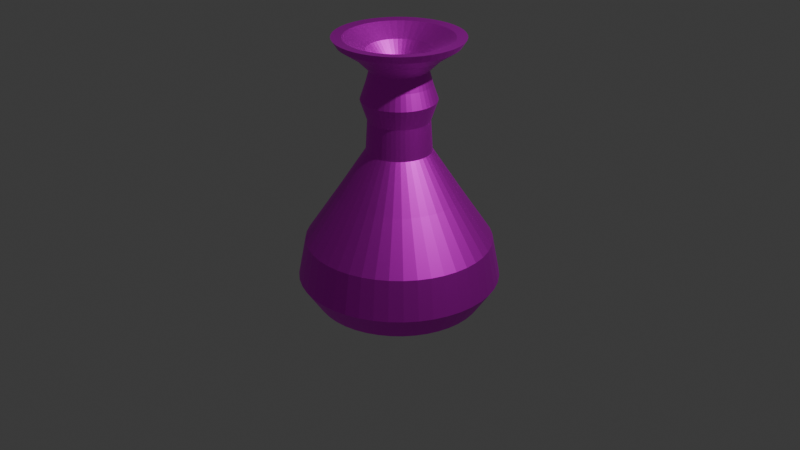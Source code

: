 # Source: vase.blend  (saved by Blender 5.0.118; exported with 4.5.12 LTS)
import bpy
from mathutils import Matrix  # noqa: F401  (used for matrix-valued properties, if any)

bpy.ops.wm.read_factory_settings(use_empty=True)
scene = bpy.context.scene
scene.name = 'Scene'

# ---- collections
col_collection = bpy.data.collections.new('Collection'); scene.collection.children.link(col_collection)

# ---- images (referenced by path relative to the original .blend; pixels are not part of the script)
import os
ASSET_DIR = os.environ.get("B2B_ASSET_DIR", "")  # directory of the original .blend (textures are referenced by path, not embedded)
HERE = os.path.dirname(os.path.abspath(__file__))  # packed textures are extracted next to this script under _unpacked/

def load_image(name, relpath, width, height, colorspace="sRGB"):
    """Load a texture the original file referenced (path relative to the .blend, or extracted next to this script)."""
    p = next((c for c in (os.path.join(HERE, relpath), os.path.join(ASSET_DIR, relpath)) if relpath and os.path.exists(c)), "")
    if p:
        img = bpy.data.images.load(p, check_existing=True)
        img.name = name
    else:  # same state as the original file: an image datablock whose file is absent (Cycles renders it pink)
        img = bpy.data.images.new(name, width, height)
        img.source = "FILE"
        img.filepath = "//" + (relpath or name)
    img.colorspace_settings.name = colorspace
    return img
img_cylinder_base_color = load_image('Cylinder Base Color', 'vase texture.png', 1024, 1024, 'sRGB')

# ---- materials (node trees are filled in below, after node groups)
mat_material_001 = bpy.data.materials.new('Material.001')

# ---- material node trees
mat_material_001.use_nodes = True; mat_material_001.node_tree.nodes.clear()
_N = mat_material_001.node_tree.nodes; _L = mat_material_001.node_tree.links
n0 = _N.new('ShaderNodeBsdfPrincipled'); n0.name = 'Principled BSDF'; n0.location = (-200, 100)
n0.inputs[1].default_value = 1.0
n0.inputs[2].default_value = 0.5418
n1 = _N.new('ShaderNodeOutputMaterial'); n1.name = 'Material Output'; n1.location = (200, 100)
n2 = _N.new('ShaderNodeTexImage'); n2.name = 'Image Texture'; n2.location = (-490, 75)
n2.image = img_cylinder_base_color
_L.new(n0.outputs[0], n1.inputs[0])
_L.new(n2.outputs[0], n0.inputs[0])
n1.is_active_output = True

# ---- world
world_world = bpy.data.worlds.new('World'); scene.world = world_world
world_world.use_nodes = True; world_world.node_tree.nodes.clear()
_N = world_world.node_tree.nodes; _L = world_world.node_tree.links
n0 = _N.new('ShaderNodeOutputWorld'); n0.name = 'World Output'; n0.location = (200, 100)
n1 = _N.new('ShaderNodeBackground'); n1.name = 'Background'; n1.location = (-200, 100)
n1.inputs[0].default_value = (0.05088, 0.05088, 0.05088, 1.0)
_L.new(n1.outputs[0], n0.inputs[0])
n0.is_active_output = True
world_world.color = (0.05088, 0.05088, 0.05088)
world_world.sun_shadow_jitter_overblur = 0.0

# ---- cameras
cam_camera = bpy.data.cameras.new('Camera')
cam_camera.clip_end = 100.0
cam_camera.ortho_scale = 7.314

# ---- lights
light_light = bpy.data.lights.new('Light', 'POINT')
light_light.energy = 1000.0
light_light.shadow_soft_size = 0.1

# ---- meshes
me_cylinder = bpy.data.meshes.new('Cylinder')
me_cylinder.from_pydata([(1.101e-09, 0.03123, -1.0), (4.056e-11, 0.7151, 1.853), (0.0088, 0.02997, -1.0), (0.2015, 0.6861, 1.853), (0.01689, 0.02628, -1.0), (0.3866, 0.6016, 1.853), (0.0236, 0.02045, -1.0), (0.5404, 0.4683, 1.853), (0.02841, 0.01297, -1.0), (0.6505, 0.2971, 1.853), (0.03092, 0.004445, -1.0), (0.7078, 0.1018, 1.853), (0.03092, -0.004445, -1.0), (0.7078, -0.1018, 1.853), (0.02841, -0.01298, -1.0), (0.6505, -0.2971, 1.853), (0.0236, -0.02045, -1.0), (0.5404, -0.4683, 1.853), (0.01689, -0.02628, -1.0), (0.3866, -0.6016, 1.853), (0.0088, -0.02997, -1.0), (0.2015, -0.6861, 1.853), (1.101e-09, -0.03123, -1.0), (4.056e-11, -0.7151, 1.853), (-0.0088, -0.02997, -1.0), (-0.2015, -0.6861, 1.853), (-0.01689, -0.02628, -1.0), (-0.3866, -0.6016, 1.853), (-0.0236, -0.02045, -1.0), (-0.5404, -0.4683, 1.853), (-0.02841, -0.01298, -1.0), (-0.6505, -0.2971, 1.853), (-0.03092, -0.004445, -1.0), (-0.7078, -0.1018, 1.853), (-0.03092, 0.004445, -1.0), (-0.7078, 0.1018, 1.853), (-0.02841, 0.01297, -1.0), (-0.6505, 0.2971, 1.853), (-0.0236, 0.02045, -1.0), (-0.5404, 0.4683, 1.853), (-0.01689, 0.02628, -1.0), (-0.3866, 0.6016, 1.853), (-0.0088, 0.02997, -1.0), (-0.2015, 0.6861, 1.853), (6.177e-10, 0.07412, 0.8796), (0.02088, 0.07112, 0.8796), (0.04007, 0.06235, 0.8796), (0.05602, 0.04854, 0.8796), (0.06742, 0.03079, 0.8796), (0.07337, 0.01055, 0.8796), (0.07337, -0.01055, 0.8796), (0.06742, -0.03079, 0.8796), (0.05602, -0.04854, 0.8796), (0.04007, -0.06235, 0.8796), (0.02088, -0.07112, 0.8796), (6.177e-10, -0.07412, 0.8796), (-0.02088, -0.07112, 0.8796), (-0.04007, -0.06235, 0.8796), (-0.05602, -0.04854, 0.8796), (-0.06742, -0.03079, 0.8796), (-0.07337, -0.01055, 0.8796), (-0.07337, 0.01055, 0.8796), (-0.06742, 0.03079, 0.8796), (-0.05602, 0.04854, 0.8796), (-0.04007, 0.06235, 0.8796), (-0.02088, 0.07112, 0.8796), (0.3334, 1.135, -0.2584), (0.6398, 0.9955, -0.2584), (0.8943, 0.7749, -0.2584), (1.076, 0.4916, -0.2584), (1.171, 0.1684, -0.2584), (1.171, -0.1684, -0.2584), (1.076, -0.4916, -0.2584), (0.8943, -0.7749, -0.2584), (0.6398, -0.9955, -0.2584), (0.3334, -1.135, -0.2584), (7.451e-10, -1.183, -0.2584), (-0.3334, -1.135, -0.2584), (-0.6398, -0.9955, -0.2584), (-0.8943, -0.7749, -0.2584), (-1.076, -0.4916, -0.2584), (-1.171, -0.1684, -0.2584), (-1.171, 0.1684, -0.2584), (-1.076, 0.4916, -0.2584), (-0.8943, 0.7749, -0.2584), (-0.6398, 0.9955, -0.2584), (-0.3334, 1.135, -0.2584), (7.451e-10, 1.183, -0.2584), (0.2817, 0.9595, -0.98), (0.5406, 0.8413, -0.98), (0.7557, 0.6549, -0.98), (0.9096, 0.4154, -0.98), (0.9898, 0.1423, -0.98), (0.9898, -0.1423, -0.98), (0.9096, -0.4154, -0.98), (0.7557, -0.6549, -0.98), (0.5406, -0.8413, -0.98), (0.2817, -0.9595, -0.98), (0.0, -1.0, -0.98), (-0.2817, -0.9595, -0.98), (-0.5406, -0.8413, -0.98), (-0.7557, -0.6549, -0.98), (-0.9096, -0.4154, -0.98), (-0.9898, -0.1423, -0.98), (-0.9898, 0.1423, -0.98), (-0.9096, 0.4154, -0.98), (-0.7557, 0.6549, -0.98), (-0.5406, 0.8413, -0.98), (-0.2817, 0.9595, -0.98), (0.0, 1.0, -0.98), (3.174e-10, 0.5278, 1.315), (0.1487, 0.5064, 1.315), (0.2853, 0.444, 1.315), (0.3988, 0.3456, 1.315), (0.4801, 0.2192, 1.315), (0.5224, 0.07511, 1.315), (0.5224, -0.07511, 1.315), (0.4801, -0.2192, 1.315), (0.3988, -0.3456, 1.315), (0.2853, -0.444, 1.315), (0.1487, -0.5064, 1.315), (3.174e-10, -0.5278, 1.315), (-0.1487, -0.5064, 1.315), (-0.2853, -0.444, 1.315), (-0.3988, -0.3456, 1.315), (-0.4801, -0.2192, 1.315), (-0.5224, -0.07511, 1.315), (-0.5224, 0.07511, 1.315), (-0.4801, 0.2192, 1.315), (-0.3988, 0.3456, 1.315), (-0.2853, 0.444, 1.315), (-0.1487, 0.5064, 1.315), (-1.506e-09, 0.1297, 1.58), (0.03654, 0.1244, 1.58), (0.07011, 0.1091, 1.58), (0.09801, 0.08493, 1.58), (0.118, 0.05387, 1.58), (0.1284, 0.01846, 1.58), (0.1284, -0.01846, 1.58), (0.118, -0.05387, 1.58), (0.09801, -0.08493, 1.58), (0.07011, -0.1091, 1.58), (0.03654, -0.1244, 1.58), (-1.506e-09, -0.1297, 1.58), (-0.03654, -0.1244, 1.58), (-0.07011, -0.1091, 1.58), (-0.09801, -0.08493, 1.58), (-0.118, -0.05387, 1.58), (-0.1284, -0.01846, 1.58), (-0.1284, 0.01846, 1.58), (-0.118, 0.05387, 1.58), (-0.09801, 0.08493, 1.58), (-0.07011, 0.1091, 1.58), (-0.03654, 0.1244, 1.58)], [], [(132, 1, 3, 133), (133, 3, 5, 134), (134, 5, 7, 135), (135, 7, 9, 136), (136, 9, 11, 137), (137, 11, 13, 138), (138, 13, 15, 139), (139, 15, 17, 140), (140, 17, 19, 141), (141, 19, 21, 142), (142, 21, 23, 143), (143, 23, 25, 144), (144, 25, 27, 145), (145, 27, 29, 146), (146, 29, 31, 147), (147, 31, 33, 148), (148, 33, 35, 149), (149, 35, 37, 150), (150, 37, 39, 151), (151, 39, 41, 152), (86, 65, 44, 87), (152, 41, 43, 153), (153, 43, 1, 132), (0, 2, 4, 6, 8, 10, 12, 14, 16, 18, 20, 22, 24, 26, 28, 30, 32, 34, 36, 38, 40, 42), (85, 64, 65, 86), (84, 63, 64, 85), (83, 62, 63, 84), (82, 61, 62, 83), (81, 60, 61, 82), (80, 59, 60, 81), (79, 58, 59, 80), (78, 57, 58, 79), (77, 56, 57, 78), (76, 55, 56, 77), (75, 54, 55, 76), (74, 53, 54, 75), (73, 52, 53, 74), (72, 51, 52, 73), (71, 50, 51, 72), (70, 49, 50, 71), (69, 48, 49, 70), (68, 47, 48, 69), (67, 46, 47, 68), (66, 45, 46, 67), (87, 44, 45, 66), (109, 87, 66, 88), (88, 66, 67, 89), (89, 67, 68, 90), (90, 68, 69, 91), (91, 69, 70, 92), (92, 70, 71, 93), (93, 71, 72, 94), (94, 72, 73, 95), (95, 73, 74, 96), (96, 74, 75, 97), (97, 75, 76, 98), (98, 76, 77, 99), (99, 77, 78, 100), (100, 78, 79, 101), (101, 79, 80, 102), (102, 80, 81, 103), (103, 81, 82, 104), (104, 82, 83, 105), (105, 83, 84, 106), (106, 84, 85, 107), (107, 85, 86, 108), (108, 86, 87, 109), (42, 108, 109, 0), (40, 107, 108, 42), (38, 106, 107, 40), (36, 105, 106, 38), (34, 104, 105, 36), (32, 103, 104, 34), (30, 102, 103, 32), (28, 101, 102, 30), (26, 100, 101, 28), (24, 99, 100, 26), (22, 98, 99, 24), (20, 97, 98, 22), (18, 96, 97, 20), (16, 95, 96, 18), (14, 94, 95, 16), (12, 93, 94, 14), (10, 92, 93, 12), (8, 91, 92, 10), (6, 90, 91, 8), (4, 89, 90, 6), (2, 88, 89, 4), (0, 109, 88, 2), (65, 131, 110, 44), (64, 130, 131, 65), (63, 129, 130, 64), (62, 128, 129, 63), (61, 127, 128, 62), (60, 126, 127, 61), (59, 125, 126, 60), (58, 124, 125, 59), (57, 123, 124, 58), (56, 122, 123, 57), (55, 121, 122, 56), (54, 120, 121, 55), (53, 119, 120, 54), (52, 118, 119, 53), (51, 117, 118, 52), (50, 116, 117, 51), (49, 115, 116, 50), (48, 114, 115, 49), (47, 113, 114, 48), (46, 112, 113, 47), (45, 111, 112, 46), (44, 110, 111, 45), (131, 153, 132, 110), (130, 152, 153, 131), (129, 151, 152, 130), (128, 150, 151, 129), (127, 149, 150, 128), (126, 148, 149, 127), (125, 147, 148, 126), (124, 146, 147, 125), (123, 145, 146, 124), (122, 144, 145, 123), (121, 143, 144, 122), (120, 142, 143, 121), (119, 141, 142, 120), (118, 140, 141, 119), (117, 139, 140, 118), (116, 138, 139, 117), (115, 137, 138, 116), (114, 136, 137, 115), (113, 135, 136, 114), (112, 134, 135, 113), (111, 133, 134, 112), (110, 132, 133, 111)])
_uv = me_cylinder.uv_layers.new(name='UVMap')
_uv.uv.foreach_set('vector', [1.0, 0.9794, 1.0, 1.0, 0.9545, 1.0, 0.9545, 0.9794, 0.9545, 0.9794, 0.9545, 1.0, 0.9091, 1.0, 0.9091, 0.9794, 0.9091, 0.9794, 0.9091, 1.0, 0.8636, 1.0, 0.8636, 0.9794, 0.8636, 0.9794, 0.8636, 1.0, 0.8182, 1.0, 0.8182, 0.9794, 0.8182, 0.9794, 0.8182, 1.0, 0.7727, 1.0, 0.7727, 0.9794, 0.7727, 0.9794, 0.7727, 1.0, 0.7273, 1.0, 0.7273, 0.9794, 0.7273, 0.9794, 0.7273, 1.0, 0.6818, 1.0, 0.6818, 0.9794, 0.6818, 0.9794, 0.6818, 1.0, 0.6364, 1.0, 0.6364, 0.9794, 0.6364, 0.9794, 0.6364, 1.0, 0.5909, 1.0, 0.5909, 0.9794, 0.5909, 0.9794, 0.5909, 1.0, 0.5455, 1.0, 0.5455, 0.9794, 0.5455, 0.9794, 0.5455, 1.0, 0.5, 1.0, 0.5, 0.9794, 0.5, 0.9794, 0.5, 1.0, 0.4545, 1.0, 0.4545, 0.9794, 0.4545, 0.9794, 0.4545, 1.0, 0.4091, 1.0, 0.4091, 0.9794, 0.4091, 0.9794, 0.4091, 1.0, 0.3636, 1.0, 0.3636, 0.9794, 0.3636, 0.9794, 0.3636, 1.0, 0.3182, 1.0, 0.3182, 0.9794, 0.3182, 0.9794, 0.3182, 1.0, 0.2727, 1.0, 0.2727, 0.9794, 0.2727, 0.9794, 0.2727, 1.0, 0.2273, 1.0, 0.2273, 0.9794, 0.2273, 0.9794, 0.2273, 1.0, 0.1818, 1.0, 0.1818, 0.9794, 0.1818, 0.9794, 0.1818, 1.0, 0.1364, 1.0, 0.1364, 0.9794, 0.1364, 0.9794, 0.1364, 1.0, 0.09091, 1.0, 0.09091, 0.9794, 0.04545, 0.6152, 0.04545, 0.9234, -2.682e-07, 0.9234, -2.682e-07, 0.6152, 0.09091, 0.9794, 0.09091, 1.0, 0.04545, 1.0, 0.04545, 0.9794, 0.04545, 0.9794, 0.04545, 1.0, -2.682e-07, 1.0, -2.682e-07, 0.9794, 0.75, 0.49, 0.8176, 0.4803, 0.8798, 0.4519, 0.9314, 0.4072, 0.9683, 0.3497, 0.9876, 0.2842, 0.9876, 0.2158, 0.9683, 0.1503, 0.9314, 0.09283, 0.8798, 0.0481, 0.8176, 0.01972, 0.75, 0.01, 0.6824, 0.01972, 0.6202, 0.0481, 0.5686, 0.09283, 0.5317, 0.1503, 0.5124, 0.2158, 0.5124, 0.2842, 0.5317, 0.3497, 0.5686, 0.4072, 0.6202, 0.4519, 0.6824, 0.4803, 0.09091, 0.6152, 0.09091, 0.9234, 0.04545, 0.9234, 0.04545, 0.6152, 0.1364, 0.6152, 0.1364, 0.9234, 0.09091, 0.9234, 0.09091, 0.6152, 0.1818, 0.6152, 0.1818, 0.9234, 0.1364, 0.9234, 0.1364, 0.6152, 0.2273, 0.6152, 0.2273, 0.9234, 0.1818, 0.9234, 0.1818, 0.6152, 0.2727, 0.6152, 0.2727, 0.9234, 0.2273, 0.9234, 0.2273, 0.6152, 0.3182, 0.6152, 0.3182, 0.9234, 0.2727, 0.9234, 0.2727, 0.6152, 0.3636, 0.6152, 0.3636, 0.9234, 0.3182, 0.9234, 0.3182, 0.6152, 0.4091, 0.6152, 0.4091, 0.9234, 0.3636, 0.9234, 0.3636, 0.6152, 0.4545, 0.6152, 0.4545, 0.9234, 0.4091, 0.9234, 0.4091, 0.6152, 0.5, 0.6152, 0.5, 0.9234, 0.4545, 0.9234, 0.4545, 0.6152, 0.5455, 0.6152, 0.5455, 0.9234, 0.5, 0.9234, 0.5, 0.6152, 0.5909, 0.6152, 0.5909, 0.9234, 0.5455, 0.9234, 0.5455, 0.6152, 0.6364, 0.6152, 0.6364, 0.9234, 0.5909, 0.9234, 0.5909, 0.6152, 0.6818, 0.6152, 0.6818, 0.9234, 0.6364, 0.9234, 0.6364, 0.6152, 0.7273, 0.6152, 0.7273, 0.9234, 0.6818, 0.9234, 0.6818, 0.6152, 0.7727, 0.6152, 0.7727, 0.9234, 0.7273, 0.9234, 0.7273, 0.6152, 0.8182, 0.6152, 0.8182, 0.9234, 0.7727, 0.9234, 0.7727, 0.6152, 0.8636, 0.6152, 0.8636, 0.9234, 0.8182, 0.9234, 0.8182, 0.6152, 0.9091, 0.6152, 0.9091, 0.9234, 0.8636, 0.9234, 0.8636, 0.6152, 0.9545, 0.6152, 0.9545, 0.9234, 0.9091, 0.9234, 0.9091, 0.6152, 1.0, 0.6152, 1.0, 0.9234, 0.9545, 0.9234, 0.9545, 0.6152, 1.0, 0.5597, 1.0, 0.6152, 0.9545, 0.6152, 0.9545, 0.5597, 0.9545, 0.5597, 0.9545, 0.6152, 0.9091, 0.6152, 0.9091, 0.5597, 0.9091, 0.5597, 0.9091, 0.6152, 0.8636, 0.6152, 0.8636, 0.5597, 0.8636, 0.5597, 0.8636, 0.6152, 0.8182, 0.6152, 0.8182, 0.5597, 0.8182, 0.5597, 0.8182, 0.6152, 0.7727, 0.6152, 0.7727, 0.5597, 0.7727, 0.5597, 0.7727, 0.6152, 0.7273, 0.6152, 0.7273, 0.5597, 0.7273, 0.5597, 0.7273, 0.6152, 0.6818, 0.6152, 0.6818, 0.5597, 0.6818, 0.5597, 0.6818, 0.6152, 0.6364, 0.6152, 0.6364, 0.5597, 0.6364, 0.5597, 0.6364, 0.6152, 0.5909, 0.6152, 0.5909, 0.5597, 0.5909, 0.5597, 0.5909, 0.6152, 0.5455, 0.6152, 0.5455, 0.5597, 0.5455, 0.5597, 0.5455, 0.6152, 0.5, 0.6152, 0.5, 0.5597, 0.5, 0.5597, 0.5, 0.6152, 0.4545, 0.6152, 0.4545, 0.5597, 0.4545, 0.5597, 0.4545, 0.6152, 0.4091, 0.6152, 0.4091, 0.5597, 0.4091, 0.5597, 0.4091, 0.6152, 0.3636, 0.6152, 0.3636, 0.5597, 0.3636, 0.5597, 0.3636, 0.6152, 0.3182, 0.6152, 0.3182, 0.5597, 0.3182, 0.5597, 0.3182, 0.6152, 0.2727, 0.6152, 0.2727, 0.5597, 0.2727, 0.5597, 0.2727, 0.6152, 0.2273, 0.6152, 0.2273, 0.5597, 0.2273, 0.5597, 0.2273, 0.6152, 0.1818, 0.6152, 0.1818, 0.5597, 0.1818, 0.5597, 0.1818, 0.6152, 0.1364, 0.6152, 0.1364, 0.5597, 0.1364, 0.5597, 0.1364, 0.6152, 0.09091, 0.6152, 0.09091, 0.5597, 0.09091, 0.5597, 0.09091, 0.6152, 0.04545, 0.6152, 0.04545, 0.5597, 0.04545, 0.5597, 0.04545, 0.6152, -2.682e-07, 0.6152, -2.682e-07, 0.5597, 0.04545, 0.5, 0.04545, 0.5597, -2.682e-07, 0.5597, -2.682e-07, 0.5, 0.09091, 0.5, 0.09091, 0.5597, 0.04545, 0.5597, 0.04545, 0.5, 0.1364, 0.5, 0.1364, 0.5597, 0.09091, 0.5597, 0.09091, 0.5, 0.1818, 0.5, 0.1818, 0.5597, 0.1364, 0.5597, 0.1364, 0.5, 0.2273, 0.5, 0.2273, 0.5597, 0.1818, 0.5597, 0.1818, 0.5, 0.2727, 0.5, 0.2727, 0.5597, 0.2273, 0.5597, 0.2273, 0.5, 0.3182, 0.5, 0.3182, 0.5597, 0.2727, 0.5597, 0.2727, 0.5, 0.3636, 0.5, 0.3636, 0.5597, 0.3182, 0.5597, 0.3182, 0.5, 0.4091, 0.5, 0.4091, 0.5597, 0.3636, 0.5597, 0.3636, 0.5, 0.4545, 0.5, 0.4545, 0.5597, 0.4091, 0.5597, 0.4091, 0.5, 0.5, 0.5, 0.5, 0.5597, 0.4545, 0.5597, 0.4545, 0.5, 0.5455, 0.5, 0.5455, 0.5597, 0.5, 0.5597, 0.5, 0.5, 0.5909, 0.5, 0.5909, 0.5597, 0.5455, 0.5597, 0.5455, 0.5, 0.6364, 0.5, 0.6364, 0.5597, 0.5909, 0.5597, 0.5909, 0.5, 0.6818, 0.5, 0.6818, 0.5597, 0.6364, 0.5597, 0.6364, 0.5, 0.7273, 0.5, 0.7273, 0.5597, 0.6818, 0.5597, 0.6818, 0.5, 0.7727, 0.5, 0.7727, 0.5597, 0.7273, 0.5597, 0.7273, 0.5, 0.8182, 0.5, 0.8182, 0.5597, 0.7727, 0.5597, 0.7727, 0.5, 0.8636, 0.5, 0.8636, 0.5597, 0.8182, 0.5597, 0.8182, 0.5, 0.9091, 0.5, 0.9091, 0.5597, 0.8636, 0.5597, 0.8636, 0.5, 0.9545, 0.5, 0.9545, 0.5597, 0.9091, 0.5597, 0.9091, 0.5, 1.0, 0.5, 1.0, 0.5597, 0.9545, 0.5597, 0.9545, 0.5, 0.04545, 0.9234, 0.04545, 0.9617, -2.682e-07, 0.9617, -2.682e-07, 0.9234, 0.09091, 0.9234, 0.09091, 0.9617, 0.04545, 0.9617, 0.04545, 0.9234, 0.1364, 0.9234, 0.1364, 0.9617, 0.09091, 0.9617, 0.09091, 0.9234, 0.1818, 0.9234, 0.1818, 0.9617, 0.1364, 0.9617, 0.1364, 0.9234, 0.2273, 0.9234, 0.2273, 0.9617, 0.1818, 0.9617, 0.1818, 0.9234, 0.2727, 0.9234, 0.2727, 0.9617, 0.2273, 0.9617, 0.2273, 0.9234, 0.3182, 0.9234, 0.3182, 0.9617, 0.2727, 0.9617, 0.2727, 0.9234, 0.3636, 0.9234, 0.3636, 0.9617, 0.3182, 0.9617, 0.3182, 0.9234, 0.4091, 0.9234, 0.4091, 0.9617, 0.3636, 0.9617, 0.3636, 0.9234, 0.4545, 0.9234, 0.4545, 0.9617, 0.4091, 0.9617, 0.4091, 0.9234, 0.5, 0.9234, 0.5, 0.9617, 0.4545, 0.9617, 0.4545, 0.9234, 0.5455, 0.9234, 0.5455, 0.9617, 0.5, 0.9617, 0.5, 0.9234, 0.5909, 0.9234, 0.5909, 0.9617, 0.5455, 0.9617, 0.5455, 0.9234, 0.6364, 0.9234, 0.6364, 0.9617, 0.5909, 0.9617, 0.5909, 0.9234, 0.6818, 0.9234, 0.6818, 0.9617, 0.6364, 0.9617, 0.6364, 0.9234, 0.7273, 0.9234, 0.7273, 0.9617, 0.6818, 0.9617, 0.6818, 0.9234, 0.7727, 0.9234, 0.7727, 0.9617, 0.7273, 0.9617, 0.7273, 0.9234, 0.8182, 0.9234, 0.8182, 0.9617, 0.7727, 0.9617, 0.7727, 0.9234, 0.8636, 0.9234, 0.8636, 0.9617, 0.8182, 0.9617, 0.8182, 0.9234, 0.9091, 0.9234, 0.9091, 0.9617, 0.8636, 0.9617, 0.8636, 0.9234, 0.9545, 0.9234, 0.9545, 0.9617, 0.9091, 0.9617, 0.9091, 0.9234, 1.0, 0.9234, 1.0, 0.9617, 0.9545, 0.9617, 0.9545, 0.9234, 0.04545, 0.9617, 0.04545, 0.9794, -2.682e-07, 0.9794, -2.682e-07, 0.9617, 0.09091, 0.9617, 0.09091, 0.9794, 0.04545, 0.9794, 0.04545, 0.9617, 0.1364, 0.9617, 0.1364, 0.9794, 0.09091, 0.9794, 0.09091, 0.9617, 0.1818, 0.9617, 0.1818, 0.9794, 0.1364, 0.9794, 0.1364, 0.9617, 0.2273, 0.9617, 0.2273, 0.9794, 0.1818, 0.9794, 0.1818, 0.9617, 0.2727, 0.9617, 0.2727, 0.9794, 0.2273, 0.9794, 0.2273, 0.9617, 0.3182, 0.9617, 0.3182, 0.9794, 0.2727, 0.9794, 0.2727, 0.9617, 0.3636, 0.9617, 0.3636, 0.9794, 0.3182, 0.9794, 0.3182, 0.9617, 0.4091, 0.9617, 0.4091, 0.9794, 0.3636, 0.9794, 0.3636, 0.9617, 0.4545, 0.9617, 0.4545, 0.9794, 0.4091, 0.9794, 0.4091, 0.9617, 0.5, 0.9617, 0.5, 0.9794, 0.4545, 0.9794, 0.4545, 0.9617, 0.5455, 0.9617, 0.5455, 0.9794, 0.5, 0.9794, 0.5, 0.9617, 0.5909, 0.9617, 0.5909, 0.9794, 0.5455, 0.9794, 0.5455, 0.9617, 0.6364, 0.9617, 0.6364, 0.9794, 0.5909, 0.9794, 0.5909, 0.9617, 0.6818, 0.9617, 0.6818, 0.9794, 0.6364, 0.9794, 0.6364, 0.9617, 0.7273, 0.9617, 0.7273, 0.9794, 0.6818, 0.9794, 0.6818, 0.9617, 0.7727, 0.9617, 0.7727, 0.9794, 0.7273, 0.9794, 0.7273, 0.9617, 0.8182, 0.9617, 0.8182, 0.9794, 0.7727, 0.9794, 0.7727, 0.9617, 0.8636, 0.9617, 0.8636, 0.9794, 0.8182, 0.9794, 0.8182, 0.9617, 0.9091, 0.9617, 0.9091, 0.9794, 0.8636, 0.9794, 0.8636, 0.9617, 0.9545, 0.9617, 0.9545, 0.9794, 0.9091, 0.9794, 0.9091, 0.9617, 1.0, 0.9617, 1.0, 0.9794, 0.9545, 0.9794, 0.9545, 0.9617])
me_cylinder.materials.append(mat_material_001)
me_cylinder.use_mirror_x = True
me_cylinder.use_mirror_y = True
me_cylinder.update()

# ---- objects
ob_light = bpy.data.objects.new('Light', light_light)
ob_camera = bpy.data.objects.new('Camera', cam_camera)
ob_cylinder = bpy.data.objects.new('Cylinder', me_cylinder)

# ---- transforms, parenting, visibility, modifiers, constraints
ob_light.location = (4.076, 1.005, 5.904)
ob_light.rotation_euler = (0.6503, 0.05522, 1.866)
ob_light.lock_rotations_4d = False
ob_light.empty_display_type = 'ARROWS'
ob_light.color = (0.0, 0.0, 0.0, 0.0)
ob_light.lineart.crease_threshold = 0.0
ob_camera.location = (7.359, -6.926, 4.958)
ob_camera.rotation_euler = (1.109, 0.0, 0.8149)
ob_camera.lock_rotations_4d = False
ob_camera.empty_display_type = 'ARROWS'
ob_camera.color = (0.0, 0.0, 0.0, 0.0)
ob_camera.display_type = 'WIRE'
ob_camera.lineart.crease_threshold = 0.0
ob_cylinder.location = (0.0, 0.0, 0.0)
ob_cylinder.use_mesh_mirror_x = True
ob_cylinder.use_mesh_mirror_y = True
_m = ob_cylinder.modifiers.new('Solidify', 'SOLIDIFY')
_m.thickness = 0.15
_m = ob_cylinder.modifiers.new('Subdivision', 'SUBSURF')
_m.levels = 4
_m.render_levels = 1

# ---- collection membership
col_collection.objects.link(ob_light)
col_collection.objects.link(ob_camera)
col_collection.objects.link(ob_cylinder)

# ---- scene / render settings (as saved in the file)
scene.camera = ob_camera
scene.frame_start = 1; scene.frame_end = 250; scene.frame_set(1)
scene.render.engine = 'BLENDER_EEVEE_NEXT'
scene.render.bake_bias = 0.0
scene.render.bake_samples = 0
scene.cycles.sampling_pattern = 'TABULATED_SOBOL'
scene.eevee.use_volume_custom_range = False
bpy.context.view_layer.update()
